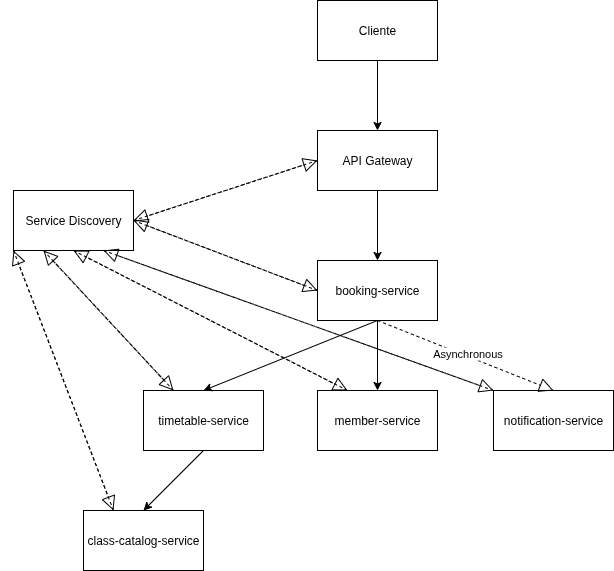

The diagram above was exported from draw.io. Its source (the exported page's mxGraphModel, read from the mxfile embedded in the PNG):
<mxGraphModel dx="1360" dy="793" grid="1" gridSize="10" guides="1" tooltips="1" connect="1" arrows="1" fold="1" page="1" pageScale="1" pageWidth="827" pageHeight="1169" math="0" shadow="0">
  <root>
    <mxCell id="0" />
    <mxCell id="1" parent="0" />
    <mxCell id="V-JZ2_vdxv7WW5FOQv2J-1" value="Cliente" style="rounded=0;whiteSpace=wrap;html=1;" vertex="1" parent="1">
      <mxGeometry x="354" y="40" width="120" height="60" as="geometry" />
    </mxCell>
    <mxCell id="V-JZ2_vdxv7WW5FOQv2J-2" value="API Gateway" style="rounded=0;whiteSpace=wrap;html=1;" vertex="1" parent="1">
      <mxGeometry x="354" y="170" width="120" height="60" as="geometry" />
    </mxCell>
    <mxCell id="V-JZ2_vdxv7WW5FOQv2J-3" value="Service Discovery" style="rounded=0;whiteSpace=wrap;html=1;" vertex="1" parent="1">
      <mxGeometry x="50" y="230" width="120" height="60" as="geometry" />
    </mxCell>
    <mxCell id="V-JZ2_vdxv7WW5FOQv2J-4" value="timetable-service" style="rounded=0;whiteSpace=wrap;html=1;" vertex="1" parent="1">
      <mxGeometry x="180" y="430" width="120" height="60" as="geometry" />
    </mxCell>
    <mxCell id="V-JZ2_vdxv7WW5FOQv2J-5" value="member-service" style="rounded=0;whiteSpace=wrap;html=1;" vertex="1" parent="1">
      <mxGeometry x="354" y="430" width="120" height="60" as="geometry" />
    </mxCell>
    <mxCell id="V-JZ2_vdxv7WW5FOQv2J-6" value="notification-service" style="rounded=0;whiteSpace=wrap;html=1;" vertex="1" parent="1">
      <mxGeometry x="530" y="430" width="120" height="60" as="geometry" />
    </mxCell>
    <mxCell id="V-JZ2_vdxv7WW5FOQv2J-7" value="booking-service" style="rounded=0;whiteSpace=wrap;html=1;" vertex="1" parent="1">
      <mxGeometry x="354" y="300" width="120" height="60" as="geometry" />
    </mxCell>
    <mxCell id="V-JZ2_vdxv7WW5FOQv2J-8" value="class-catalog-service" style="rounded=0;whiteSpace=wrap;html=1;" vertex="1" parent="1">
      <mxGeometry x="120" y="550" width="120" height="60" as="geometry" />
    </mxCell>
    <mxCell id="V-JZ2_vdxv7WW5FOQv2J-9" value="" style="endArrow=classic;html=1;rounded=0;exitX=0.5;exitY=1;exitDx=0;exitDy=0;entryX=0.5;entryY=0;entryDx=0;entryDy=0;" edge="1" parent="1" source="V-JZ2_vdxv7WW5FOQv2J-1" target="V-JZ2_vdxv7WW5FOQv2J-2">
      <mxGeometry width="50" height="50" relative="1" as="geometry">
        <mxPoint x="390" y="430" as="sourcePoint" />
        <mxPoint x="490" y="380" as="targetPoint" />
        <Array as="points" />
      </mxGeometry>
    </mxCell>
    <mxCell id="V-JZ2_vdxv7WW5FOQv2J-10" value="" style="endArrow=classic;html=1;rounded=0;exitX=0.5;exitY=1;exitDx=0;exitDy=0;entryX=0.5;entryY=0;entryDx=0;entryDy=0;" edge="1" parent="1">
      <mxGeometry width="50" height="50" relative="1" as="geometry">
        <mxPoint x="414" y="230" as="sourcePoint" />
        <mxPoint x="414" y="300" as="targetPoint" />
        <Array as="points" />
      </mxGeometry>
    </mxCell>
    <mxCell id="V-JZ2_vdxv7WW5FOQv2J-11" value="" style="endArrow=classic;html=1;rounded=0;exitX=0.5;exitY=1;exitDx=0;exitDy=0;entryX=0.5;entryY=0;entryDx=0;entryDy=0;" edge="1" parent="1">
      <mxGeometry width="50" height="50" relative="1" as="geometry">
        <mxPoint x="414" y="360" as="sourcePoint" />
        <mxPoint x="414" y="430" as="targetPoint" />
        <Array as="points" />
      </mxGeometry>
    </mxCell>
    <mxCell id="V-JZ2_vdxv7WW5FOQv2J-12" value="" style="endArrow=classic;html=1;rounded=0;exitX=0.5;exitY=1;exitDx=0;exitDy=0;entryX=0.5;entryY=0;entryDx=0;entryDy=0;" edge="1" parent="1" source="V-JZ2_vdxv7WW5FOQv2J-7">
      <mxGeometry width="50" height="50" relative="1" as="geometry">
        <mxPoint x="240" y="360" as="sourcePoint" />
        <mxPoint x="240" y="430" as="targetPoint" />
        <Array as="points" />
      </mxGeometry>
    </mxCell>
    <mxCell id="V-JZ2_vdxv7WW5FOQv2J-14" value="" style="endArrow=classic;html=1;rounded=0;exitX=0.5;exitY=1;exitDx=0;exitDy=0;entryX=0.5;entryY=0;entryDx=0;entryDy=0;" edge="1" parent="1" source="V-JZ2_vdxv7WW5FOQv2J-4" target="V-JZ2_vdxv7WW5FOQv2J-8">
      <mxGeometry width="50" height="50" relative="1" as="geometry">
        <mxPoint x="290" y="500" as="sourcePoint" />
        <mxPoint x="290" y="570" as="targetPoint" />
        <Array as="points" />
      </mxGeometry>
    </mxCell>
    <mxCell id="V-JZ2_vdxv7WW5FOQv2J-15" value="" style="endArrow=block;dashed=1;endFill=0;endSize=12;html=1;rounded=0;exitX=0.5;exitY=1;exitDx=0;exitDy=0;entryX=0.5;entryY=0;entryDx=0;entryDy=0;" edge="1" parent="1" source="V-JZ2_vdxv7WW5FOQv2J-7" target="V-JZ2_vdxv7WW5FOQv2J-6">
      <mxGeometry width="160" relative="1" as="geometry">
        <mxPoint x="330" y="410" as="sourcePoint" />
        <mxPoint x="490" y="410" as="targetPoint" />
      </mxGeometry>
    </mxCell>
    <mxCell id="V-JZ2_vdxv7WW5FOQv2J-28" value="Asynchronous" style="edgeLabel;html=1;align=center;verticalAlign=middle;resizable=0;points=[];" vertex="1" connectable="0" parent="V-JZ2_vdxv7WW5FOQv2J-15">
      <mxGeometry x="0.0079" y="4" relative="1" as="geometry">
        <mxPoint y="1" as="offset" />
      </mxGeometry>
    </mxCell>
    <mxCell id="V-JZ2_vdxv7WW5FOQv2J-16" value="" style="endArrow=block;dashed=1;endFill=0;endSize=12;html=1;rounded=0;exitX=0;exitY=0.5;exitDx=0;exitDy=0;entryX=1;entryY=0.5;entryDx=0;entryDy=0;" edge="1" parent="1" source="V-JZ2_vdxv7WW5FOQv2J-2" target="V-JZ2_vdxv7WW5FOQv2J-3">
      <mxGeometry width="160" relative="1" as="geometry">
        <mxPoint x="500" y="390" as="sourcePoint" />
        <mxPoint x="676" y="460" as="targetPoint" />
      </mxGeometry>
    </mxCell>
    <mxCell id="V-JZ2_vdxv7WW5FOQv2J-17" value="" style="endArrow=block;dashed=1;endFill=0;endSize=12;html=1;rounded=0;exitX=0;exitY=0.5;exitDx=0;exitDy=0;entryX=1;entryY=0.5;entryDx=0;entryDy=0;" edge="1" parent="1" source="V-JZ2_vdxv7WW5FOQv2J-7" target="V-JZ2_vdxv7WW5FOQv2J-3">
      <mxGeometry width="160" relative="1" as="geometry">
        <mxPoint x="320" y="300" as="sourcePoint" />
        <mxPoint x="496" y="370" as="targetPoint" />
      </mxGeometry>
    </mxCell>
    <mxCell id="V-JZ2_vdxv7WW5FOQv2J-18" value="" style="endArrow=block;dashed=1;endFill=0;endSize=12;html=1;rounded=0;exitX=0.25;exitY=0;exitDx=0;exitDy=0;entryX=0.25;entryY=1;entryDx=0;entryDy=0;" edge="1" parent="1" source="V-JZ2_vdxv7WW5FOQv2J-4" target="V-JZ2_vdxv7WW5FOQv2J-3">
      <mxGeometry width="160" relative="1" as="geometry">
        <mxPoint x="200" y="330" as="sourcePoint" />
        <mxPoint x="376" y="400" as="targetPoint" />
      </mxGeometry>
    </mxCell>
    <mxCell id="V-JZ2_vdxv7WW5FOQv2J-19" value="" style="endArrow=block;dashed=1;endFill=0;endSize=12;html=1;rounded=0;exitX=0.25;exitY=0;exitDx=0;exitDy=0;entryX=0.5;entryY=1;entryDx=0;entryDy=0;" edge="1" parent="1" source="V-JZ2_vdxv7WW5FOQv2J-5" target="V-JZ2_vdxv7WW5FOQv2J-3">
      <mxGeometry width="160" relative="1" as="geometry">
        <mxPoint x="500" y="570" as="sourcePoint" />
        <mxPoint x="370" y="430" as="targetPoint" />
      </mxGeometry>
    </mxCell>
    <mxCell id="V-JZ2_vdxv7WW5FOQv2J-20" value="" style="endArrow=block;dashed=1;endFill=0;endSize=12;html=1;rounded=0;exitX=0;exitY=0;exitDx=0;exitDy=0;entryX=0.75;entryY=1;entryDx=0;entryDy=0;" edge="1" parent="1" source="V-JZ2_vdxv7WW5FOQv2J-6" target="V-JZ2_vdxv7WW5FOQv2J-3">
      <mxGeometry width="160" relative="1" as="geometry">
        <mxPoint x="580" y="660" as="sourcePoint" />
        <mxPoint x="450" y="520" as="targetPoint" />
      </mxGeometry>
    </mxCell>
    <mxCell id="V-JZ2_vdxv7WW5FOQv2J-21" value="" style="endArrow=block;dashed=1;endFill=0;endSize=12;html=1;rounded=0;exitX=0.25;exitY=0;exitDx=0;exitDy=0;entryX=0;entryY=1;entryDx=0;entryDy=0;" edge="1" parent="1" source="V-JZ2_vdxv7WW5FOQv2J-8" target="V-JZ2_vdxv7WW5FOQv2J-3">
      <mxGeometry width="160" relative="1" as="geometry">
        <mxPoint x="600" y="680" as="sourcePoint" />
        <mxPoint x="470" y="540" as="targetPoint" />
      </mxGeometry>
    </mxCell>
    <mxCell id="V-JZ2_vdxv7WW5FOQv2J-22" value="" style="endArrow=block;dashed=1;endFill=0;endSize=12;html=1;rounded=0;" edge="1" parent="1">
      <mxGeometry width="160" relative="1" as="geometry">
        <mxPoint x="50" y="290" as="sourcePoint" />
        <mxPoint x="150" y="550" as="targetPoint" />
      </mxGeometry>
    </mxCell>
    <mxCell id="V-JZ2_vdxv7WW5FOQv2J-23" value="" style="endArrow=block;dashed=1;endFill=0;endSize=12;html=1;rounded=0;exitX=0.25;exitY=1;exitDx=0;exitDy=0;entryX=0.25;entryY=0;entryDx=0;entryDy=0;" edge="1" parent="1" source="V-JZ2_vdxv7WW5FOQv2J-3" target="V-JZ2_vdxv7WW5FOQv2J-4">
      <mxGeometry width="160" relative="1" as="geometry">
        <mxPoint x="620" y="760" as="sourcePoint" />
        <mxPoint x="490" y="620" as="targetPoint" />
      </mxGeometry>
    </mxCell>
    <mxCell id="V-JZ2_vdxv7WW5FOQv2J-24" value="" style="endArrow=block;dashed=1;endFill=0;endSize=12;html=1;rounded=0;exitX=0.5;exitY=1;exitDx=0;exitDy=0;entryX=0.25;entryY=0;entryDx=0;entryDy=0;" edge="1" parent="1" source="V-JZ2_vdxv7WW5FOQv2J-3" target="V-JZ2_vdxv7WW5FOQv2J-5">
      <mxGeometry width="160" relative="1" as="geometry">
        <mxPoint x="470" y="600" as="sourcePoint" />
        <mxPoint x="340" y="460" as="targetPoint" />
      </mxGeometry>
    </mxCell>
    <mxCell id="V-JZ2_vdxv7WW5FOQv2J-25" value="" style="endArrow=block;dashed=1;endFill=0;endSize=12;html=1;rounded=0;exitX=0.75;exitY=1;exitDx=0;exitDy=0;entryX=0;entryY=0;entryDx=0;entryDy=0;" edge="1" parent="1" source="V-JZ2_vdxv7WW5FOQv2J-3" target="V-JZ2_vdxv7WW5FOQv2J-6">
      <mxGeometry width="160" relative="1" as="geometry">
        <mxPoint x="630" y="750" as="sourcePoint" />
        <mxPoint x="500" y="610" as="targetPoint" />
      </mxGeometry>
    </mxCell>
    <mxCell id="V-JZ2_vdxv7WW5FOQv2J-26" value="" style="endArrow=block;dashed=1;endFill=0;endSize=12;html=1;rounded=0;exitX=1;exitY=0.5;exitDx=0;exitDy=0;entryX=0;entryY=0.5;entryDx=0;entryDy=0;" edge="1" parent="1" source="V-JZ2_vdxv7WW5FOQv2J-3" target="V-JZ2_vdxv7WW5FOQv2J-2">
      <mxGeometry width="160" relative="1" as="geometry">
        <mxPoint x="420" y="640" as="sourcePoint" />
        <mxPoint x="290" y="500" as="targetPoint" />
      </mxGeometry>
    </mxCell>
    <mxCell id="V-JZ2_vdxv7WW5FOQv2J-27" value="" style="endArrow=block;dashed=1;endFill=0;endSize=12;html=1;rounded=0;exitX=1;exitY=0.5;exitDx=0;exitDy=0;entryX=0;entryY=0.5;entryDx=0;entryDy=0;" edge="1" parent="1" source="V-JZ2_vdxv7WW5FOQv2J-3" target="V-JZ2_vdxv7WW5FOQv2J-7">
      <mxGeometry width="160" relative="1" as="geometry">
        <mxPoint x="400" y="450" as="sourcePoint" />
        <mxPoint x="270" y="310" as="targetPoint" />
      </mxGeometry>
    </mxCell>
  </root>
</mxGraphModel>